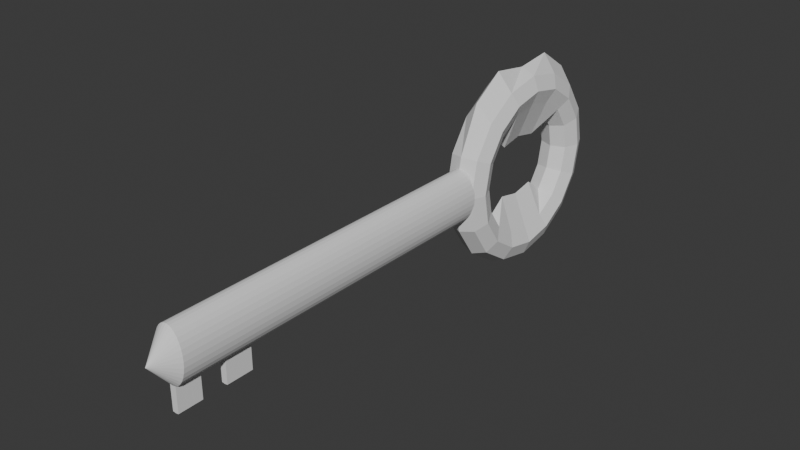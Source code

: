 # Source: kljucic.blend  (saved by Blender 4.2.66; exported with 4.5.12 LTS)
import bpy
from mathutils import Matrix  # noqa: F401  (used for matrix-valued properties, if any)

bpy.ops.wm.read_factory_settings(use_empty=True)
scene = bpy.context.scene
scene.name = 'Scene'

# ---- collections
col_collection = bpy.data.collections.new('Collection'); scene.collection.children.link(col_collection)

# ---- world
world_world = bpy.data.worlds.new('World'); scene.world = world_world
world_world.use_nodes = True; world_world.node_tree.nodes.clear()
_N = world_world.node_tree.nodes; _L = world_world.node_tree.links
n0 = _N.new('ShaderNodeOutputWorld'); n0.name = 'World Output'; n0.location = (300, 300)
n1 = _N.new('ShaderNodeBackground'); n1.name = 'Background'; n1.location = (10, 300)
n1.inputs[0].default_value = (0.05088, 0.05088, 0.05088, 1.0)
_L.new(n1.outputs[0], n0.inputs[0])
n0.is_active_output = True
world_world.color = (0.05088, 0.05088, 0.05088)
world_world.sun_shadow_jitter_overblur = 0.0

# ---- meshes
me_torus = bpy.data.meshes.new('Torus')
me_torus.from_pydata([(1.25, 0.0, 0.0), (1.177, 0.0, 0.1768), (1.0, 0.0, 0.25), (0.8232, 0.0, 0.1768), (0.4001, 0.0, -1.529e-08), (0.8232, 0.0, -0.1768), (1.0, 0.0, -0.25), (1.177, 0.0, -0.1768), (1.155, 0.4784, 0.0), (1.087, 0.4503, 0.1768), (0.9239, 0.3827, 0.25), (0.7606, 0.315, 0.1768), (0.343, 0.287, -1.529e-08), (0.7606, 0.315, -0.1768), (0.9239, 0.3827, -0.25), (1.087, 0.4503, -0.1768), (0.8839, 0.8839, 0.0), (0.8321, 0.8321, 0.1768), (0.7071, 0.7071, 0.25), (0.5821, 0.5821, 0.1768), (0.5303, 0.5303, 3.062e-17), (0.5821, 0.5821, -0.1768), (0.7071, 0.7071, -0.25), (0.8321, 0.8321, -0.1768), (0.4784, 1.155, 0.0), (0.4503, 1.087, 0.1768), (0.3827, 0.9239, 0.25), (0.315, 0.7606, 0.1768), (0.287, 0.6929, 3.062e-17), (0.315, 0.7606, -0.1768), (0.3827, 0.9239, -0.25), (0.4503, 1.087, -0.1768), (9.437e-08, 1.25, 0.0), (8.884e-08, 1.177, 0.1768), (7.55e-08, 1.0, 0.25), (6.215e-08, 0.8232, 0.1768), (5.662e-08, 0.75, 3.062e-17), (6.215e-08, 0.8232, -0.1768), (7.55e-08, 1.0, -0.25), (8.884e-08, 1.177, -0.1768), (-0.4784, 1.155, 0.0), (-0.4503, 1.087, 0.1768), (-0.3827, 0.9239, 0.25), (-0.315, 0.7606, 0.1768), (-0.287, 0.6929, 3.062e-17), (-0.315, 0.7606, -0.1768), (-0.3827, 0.9239, -0.25), (-0.4503, 1.087, -0.1768), (-1.034, 0.8839, -6.571e-09), (-0.8321, 0.8321, 0.1768), (-0.7071, 0.7071, 0.25), (-0.5821, 0.5821, 0.1768), (-0.5303, 0.5303, 3.062e-17), (-0.5821, 0.5821, -0.1768), (-0.7071, 0.7071, -0.25), (-0.8321, 0.8321, -0.1768), (-1.305, 0.4784, -6.571e-09), (-1.087, 0.4503, 0.1768), (-0.9239, 0.3827, 0.25), (-0.7606, 0.315, 0.1768), (-0.311, 0.287, 1.669e-08), (-0.7606, 0.315, -0.1768), (-0.9239, 0.3827, -0.25), (-1.087, 0.4503, -0.1768), (-1.25, 1.093e-07, 0.0), (-1.177, 1.029e-07, 0.1768), (-1.0, 8.742e-08, 0.25), (-0.8232, 7.197e-08, 0.1768), (-0.3681, 6.557e-08, 1.669e-08), (-0.8232, 7.197e-08, -0.1768), (-1.0, 8.742e-08, -0.25), (-1.177, 1.029e-07, -0.1768), (-1.323, -0.4784, -7.335e-09), (-1.087, -0.4503, 0.1768), (-0.9239, -0.3827, 0.25), (-0.7606, -0.315, 0.1768), (-0.311, -0.287, 1.669e-08), (-0.7606, -0.315, -0.1768), (-0.9239, -0.3827, -0.25), (-1.087, -0.4503, -0.1768), (-1.052, -0.8839, -7.335e-09), (-0.8321, -0.8321, 0.1768), (-0.7071, -0.7071, 0.25), (-0.5821, -0.5821, 0.1768), (-0.5303, -0.5303, 3.062e-17), (-0.5821, -0.5821, -0.1768), (-0.7071, -0.7071, -0.25), (-0.8321, -0.8321, -0.1768), (-0.4784, -1.155, 0.0), (-0.4503, -1.087, 0.1768), (-0.3827, -0.9239, 0.25), (-0.315, -0.7606, 0.1768), (-0.287, -0.6929, 3.062e-17), (-0.315, -0.7606, -0.1768), (-0.3827, -0.9239, -0.25), (-0.4503, -1.087, -0.1768), (9.437e-08, -1.25, 0.0), (8.884e-08, -1.177, 0.1768), (7.55e-08, -1.0, 0.25), (6.215e-08, -0.8232, 0.1768), (5.662e-08, -0.75, 3.062e-17), (6.215e-08, -0.8232, -0.1768), (7.55e-08, -1.0, -0.25), (8.884e-08, -1.177, -0.1768), (0.4784, -1.155, 0.0), (0.4503, -1.087, 0.1768), (0.3827, -0.9239, 0.25), (0.315, -0.7606, 0.1768), (0.287, -0.6929, 3.062e-17), (0.315, -0.7606, -0.1768), (0.3827, -0.9239, -0.25), (0.4503, -1.087, -0.1768), (0.8839, -0.8839, 0.0), (0.8321, -0.8321, 0.1768), (0.7071, -0.7071, 0.25), (0.5821, -0.5821, 0.1768), (0.5303, -0.5303, 3.062e-17), (0.5821, -0.5821, -0.1768), (0.7071, -0.7071, -0.25), (0.8321, -0.8321, -0.1768), (1.155, -0.4784, 0.0), (1.087, -0.4503, 0.1768), (0.9239, -0.3827, 0.25), (0.7606, -0.315, 0.1768), (0.343, -0.287, -1.529e-08), (0.7606, -0.315, -0.1768), (0.9239, -0.3827, -0.25), (1.087, -0.4503, -0.1768), (-8.014e-08, -0.8616, -3.503e-15), (-0.3333, -5.163, -1.457e-08), (-0.3333, -0.8616, -1.457e-08), (-0.3333, -4.528, -1.457e-08), (-0.3269, -0.8616, 0.03793), (-0.3269, -4.528, 0.03793), (-0.308, -0.8616, 0.07441), (-0.308, -4.528, 0.07441), (-0.2772, -0.8616, 0.108), (-0.2772, -4.528, 0.108), (-0.2357, -0.8616, 0.1375), (-0.2357, -4.528, 0.1375), (-0.1852, -0.8616, 0.1617), (-0.1852, -4.528, 0.1617), (-0.1276, -0.8616, 0.1796), (-0.1276, -4.528, 0.1796), (-0.06503, -0.8616, 0.1907), (-0.06503, -4.528, 0.1907), (-8.864e-08, -0.8616, 0.1944), (7.164e-08, -4.528, 0.1944), (0.06503, -0.8616, 0.1907), (0.06503, -4.528, 0.1907), (0.1276, -0.8616, 0.1796), (0.1276, -4.528, 0.1796), (0.1852, -0.8616, 0.1617), (0.1852, -4.528, 0.1617), (0.2357, -0.8616, 0.1375), (0.2357, -4.528, 0.1375), (0.2772, -0.8616, 0.108), (0.2772, -4.528, 0.108), (0.308, -0.8616, 0.07441), (0.308, -4.528, 0.07441), (0.3269, -0.8616, 0.03793), (0.3269, -4.528, 0.03793), (0.3333, -0.8616, 1.457e-08), (0.3333, -4.528, 1.457e-08), (0.3269, -0.8616, -0.03793), (0.3269, -4.528, -0.03793), (0.308, -0.8616, -0.07441), (0.308, -4.528, -0.07441), (0.2772, -0.8616, -0.108), (0.2772, -4.528, -0.108), (0.2357, -0.8616, -0.1375), (0.2357, -4.528, -0.1375), (0.1852, -0.8616, -0.1617), (0.1852, -4.528, -0.1617), (0.1276, -0.8616, -0.1796), (0.1276, -4.528, -0.1796), (0.06503, -0.8616, -0.1907), (0.06503, -4.528, -0.1907), (-7.164e-08, -0.8616, -0.1944), (8.864e-08, -4.528, -0.1944), (-0.06503, -0.8616, -0.1907), (-0.06503, -4.528, -0.1907), (-0.1276, -0.8616, -0.1796), (-0.1276, -4.528, -0.1796), (-0.1852, -0.8616, -0.1617), (-0.1852, -4.528, -0.1617), (-0.2357, -0.8616, -0.1375), (-0.2357, -4.528, -0.1375), (-0.2772, -0.8616, -0.108), (-0.2772, -4.528, -0.108), (-0.308, -0.8616, -0.07441), (-0.308, -4.528, -0.07441), (-0.3269, -0.8616, -0.03793), (-0.3269, -4.528, -0.03793), (-0.3333, -4.859, -1.457e-08), (-0.3333, -5.461, -1.457e-08), (-0.3269, -4.859, 0.03793), (-0.308, -4.859, 0.07441), (-0.2772, -4.859, 0.108), (-0.2357, -4.859, 0.1375), (-0.1852, -4.859, 0.1617), (-0.1276, -4.859, 0.1796), (-0.06503, -4.859, 0.1907), (8.611e-08, -4.859, 0.1944), (0.06503, -4.859, 0.1907), (0.1276, -4.859, 0.1796), (0.1852, -4.859, 0.1617), (0.2357, -4.859, 0.1375), (0.2772, -4.859, 0.108), (0.308, -4.859, 0.07441), (0.3269, -4.859, 0.03793), (0.3333, -4.859, 1.457e-08), (0.3269, -4.859, -0.03793), (0.308, -4.859, -0.07441), (0.2772, -4.859, -0.108), (0.2357, -4.859, -0.1375), (0.1852, -4.859, -0.1617), (0.1276, -4.859, -0.1796), (0.06503, -4.859, -0.1907), (1.031e-07, -4.859, -0.1944), (-0.06503, -4.859, -0.1907), (-0.1276, -4.859, -0.1796), (-0.1852, -4.859, -0.1617), (-0.2357, -4.859, -0.1375), (-0.2772, -4.859, -0.108), (-0.308, -4.859, -0.07441), (-0.3269, -4.859, -0.03793), (0.6355, -4.859, -0.03793), (-0.3269, -5.163, 0.03793), (-0.308, -5.163, 0.07441), (-0.2772, -5.163, 0.108), (-0.2357, -5.163, 0.1375), (-0.1852, -5.163, 0.1617), (-0.1276, -5.163, 0.1796), (-0.06503, -5.163, 0.1907), (9.939e-08, -5.163, 0.1944), (0.06503, -5.163, 0.1907), (0.1276, -5.163, 0.1796), (0.1852, -5.163, 0.1617), (0.2357, -5.163, 0.1375), (0.2772, -5.163, 0.108), (0.308, -5.163, 0.07441), (0.3269, -5.163, 0.03793), (0.3333, -5.163, 1.457e-08), (0.3269, -5.163, -0.03793), (0.308, -5.163, -0.07441), (0.2772, -5.163, -0.108), (0.2357, -5.163, -0.1375), (0.1852, -5.163, -0.1617), (0.1276, -5.163, -0.1796), (0.06503, -5.163, -0.1907), (1.164e-07, -5.163, -0.1944), (-0.06503, -5.163, -0.1907), (-0.1276, -5.163, -0.1796), (-0.1852, -5.163, -0.1617), (-0.2357, -5.163, -0.1375), (-0.2772, -5.163, -0.108), (-0.308, -5.163, -0.07441), (-0.3269, -5.163, -0.03793), (1.209e-07, -5.733, 5.284e-15), (-0.3269, -5.461, 0.03793), (-0.308, -5.461, 0.07441), (-0.2772, -5.461, 0.108), (-0.2357, -5.461, 0.1375), (-0.1852, -5.461, 0.1617), (-0.1276, -5.461, 0.1796), (-0.06503, -5.461, 0.1907), (1.124e-07, -5.461, 0.1944), (0.06503, -5.461, 0.1907), (0.1276, -5.461, 0.1796), (0.1852, -5.461, 0.1617), (0.2357, -5.461, 0.1375), (0.2772, -5.461, 0.108), (0.308, -5.461, 0.07441), (0.3269, -5.461, 0.03793), (0.3333, -5.461, 1.457e-08), (0.3269, -5.461, -0.03793), (0.308, -5.461, -0.07441), (0.2772, -5.461, -0.108), (0.2357, -5.461, -0.1375), (0.1852, -5.461, -0.1617), (0.1276, -5.461, -0.1796), (0.06503, -5.461, -0.1907), (1.294e-07, -5.461, -0.1944), (-0.06503, -5.461, -0.1907), (-0.1276, -5.461, -0.1796), (-0.1852, -5.461, -0.1617), (-0.2357, -5.461, -0.1375), (-0.2772, -5.461, -0.108), (-0.308, -5.461, -0.07441), (-0.3269, -5.461, -0.03793), (0.6355, -4.528, -0.03793), (0.6419, -4.528, 2.806e-08), (0.6355, -4.528, 0.03793), (0.6419, -4.859, 2.806e-08), (0.6355, -4.859, 0.03793), (0.6355, -5.461, -0.03793), (0.6355, -5.163, -0.03793), (0.6419, -5.163, 2.806e-08), (0.6355, -5.163, 0.03793), (0.6419, -5.461, 2.806e-08), (0.6355, -5.461, 0.03793)], [], [(0, 8, 9, 1), (1, 9, 10, 2), (2, 10, 11, 3), (3, 11, 12, 4), (4, 12, 13, 5), (5, 13, 14, 6), (6, 14, 15, 7), (7, 15, 8, 0), (8, 16, 17, 9), (9, 17, 18, 10), (10, 18, 19, 11), (11, 19, 20, 12), (12, 20, 21, 13), (13, 21, 22, 14), (14, 22, 23, 15), (15, 23, 16, 8), (16, 24, 25, 17), (17, 25, 26, 18), (18, 26, 27, 19), (19, 27, 28, 20), (20, 28, 29, 21), (21, 29, 30, 22), (22, 30, 31, 23), (23, 31, 24, 16), (24, 32, 33, 25), (25, 33, 34, 26), (26, 34, 35, 27), (27, 35, 36, 28), (28, 36, 37, 29), (29, 37, 38, 30), (30, 38, 39, 31), (31, 39, 32, 24), (32, 40, 41, 33), (33, 41, 42, 34), (34, 42, 43, 35), (35, 43, 44, 36), (36, 44, 45, 37), (37, 45, 46, 38), (38, 46, 47, 39), (39, 47, 40, 32), (40, 48, 49, 41), (41, 49, 50, 42), (42, 50, 51, 43), (43, 51, 52, 44), (44, 52, 53, 45), (45, 53, 54, 46), (46, 54, 55, 47), (47, 55, 48, 40), (48, 56, 57, 49), (49, 57, 58, 50), (50, 58, 59, 51), (51, 59, 60, 52), (52, 60, 61, 53), (53, 61, 62, 54), (54, 62, 63, 55), (55, 63, 56, 48), (56, 64, 65, 57), (57, 65, 66, 58), (58, 66, 67, 59), (59, 67, 68, 60), (60, 68, 69, 61), (61, 69, 70, 62), (62, 70, 71, 63), (63, 71, 64, 56), (64, 72, 73, 65), (65, 73, 74, 66), (66, 74, 75, 67), (67, 75, 76, 68), (68, 76, 77, 69), (69, 77, 78, 70), (70, 78, 79, 71), (71, 79, 72, 64), (72, 80, 81, 73), (73, 81, 82, 74), (74, 82, 83, 75), (75, 83, 84, 76), (76, 84, 85, 77), (77, 85, 86, 78), (78, 86, 87, 79), (79, 87, 80, 72), (80, 88, 89, 81), (81, 89, 90, 82), (82, 90, 91, 83), (83, 91, 92, 84), (84, 92, 93, 85), (85, 93, 94, 86), (86, 94, 95, 87), (87, 95, 88, 80), (88, 96, 97, 89), (89, 97, 98, 90), (90, 98, 99, 91), (91, 99, 100, 92), (92, 100, 101, 93), (93, 101, 102, 94), (94, 102, 103, 95), (95, 103, 96, 88), (96, 104, 105, 97), (97, 105, 106, 98), (98, 106, 107, 99), (99, 107, 108, 100), (100, 108, 109, 101), (101, 109, 110, 102), (102, 110, 111, 103), (103, 111, 104, 96), (104, 112, 113, 105), (105, 113, 114, 106), (106, 114, 115, 107), (107, 115, 116, 108), (108, 116, 117, 109), (109, 117, 118, 110), (110, 118, 119, 111), (111, 119, 112, 104), (112, 120, 121, 113), (113, 121, 122, 114), (114, 122, 123, 115), (115, 123, 124, 116), (116, 124, 125, 117), (117, 125, 126, 118), (118, 126, 127, 119), (119, 127, 120, 112), (120, 0, 1, 121), (121, 1, 2, 122), (122, 2, 3, 123), (123, 3, 4, 124), (124, 4, 5, 125), (125, 5, 6, 126), (126, 6, 7, 127), (127, 7, 0, 120), (128, 130, 132), (157, 155, 207, 208), (130, 131, 133, 132), (128, 132, 134), (173, 171, 215, 216), (132, 133, 135, 134), (128, 134, 136), (189, 187, 223, 224), (134, 135, 137, 136), (128, 136, 138), (131, 193, 226, 194), (136, 137, 139, 138), (128, 138, 140), (135, 133, 196, 197), (138, 139, 141, 140), (128, 140, 142), (151, 149, 204, 205), (140, 141, 143, 142), (128, 142, 144), (167, 165, 212, 213), (142, 143, 145, 144), (128, 144, 146), (183, 181, 220, 221), (144, 145, 147, 146), (128, 146, 148), (145, 143, 201, 202), (146, 147, 149, 148), (128, 148, 150), (161, 159, 209, 210), (148, 149, 151, 150), (128, 150, 152), (177, 175, 217, 218), (150, 151, 153, 152), (128, 152, 154), (193, 191, 225, 226), (152, 153, 155, 154), (128, 154, 156), (139, 137, 198, 199), (154, 155, 157, 156), (128, 156, 158), (155, 153, 206, 207), (156, 157, 159, 158), (128, 158, 160), (171, 169, 214, 215), (158, 159, 161, 160), (128, 160, 162), (187, 185, 222, 223), (160, 161, 163, 162), (128, 162, 164), (149, 147, 203, 204), (162, 163, 165, 164), (128, 164, 166), (212, 165, 291, 227), (164, 165, 167, 166), (128, 166, 168), (181, 179, 219, 220), (166, 167, 169, 168), (128, 168, 170), (133, 131, 194, 196), (168, 169, 171, 170), (128, 170, 172), (143, 141, 200, 201), (170, 171, 173, 172), (128, 172, 174), (159, 157, 208, 209), (172, 173, 175, 174), (128, 174, 176), (175, 173, 216, 217), (174, 175, 177, 176), (128, 176, 178), (191, 189, 224, 225), (176, 177, 179, 178), (128, 178, 180), (137, 135, 197, 198), (178, 179, 181, 180), (128, 180, 182), (153, 151, 205, 206), (180, 181, 183, 182), (128, 182, 184), (169, 167, 213, 214), (182, 183, 185, 184), (128, 184, 186), (185, 183, 221, 222), (184, 185, 187, 186), (128, 186, 188), (147, 145, 202, 203), (186, 187, 189, 188), (128, 188, 190), (165, 163, 292, 291), (188, 189, 191, 190), (128, 190, 192), (179, 177, 218, 219), (190, 191, 193, 192), (128, 192, 130), (141, 139, 199, 200), (192, 193, 131, 130), (215, 214, 246, 247), (208, 207, 239, 240), (201, 200, 232, 233), (221, 220, 252, 253), (214, 213, 245, 246), (207, 206, 238, 239), (200, 199, 231, 232), (220, 219, 251, 252), (194, 226, 258, 129), (213, 212, 244, 245), (206, 205, 237, 238), (226, 225, 257, 258), (199, 198, 230, 231), (219, 218, 250, 251), (212, 211, 243, 244), (205, 204, 236, 237), (225, 224, 256, 257), (198, 197, 229, 230), (218, 217, 249, 250), (211, 210, 242, 243), (204, 203, 235, 236), (224, 223, 255, 256), (197, 196, 228, 229), (217, 216, 248, 249), (210, 209, 241, 242), (203, 202, 234, 235), (223, 222, 254, 255), (196, 194, 129, 228), (216, 215, 247, 248), (209, 208, 240, 241), (202, 201, 233, 234), (222, 221, 253, 254), (235, 234, 266, 267), (255, 254, 286, 287), (228, 129, 195, 260), (248, 247, 279, 280), (241, 240, 272, 273), (234, 233, 265, 266), (254, 253, 285, 286), (247, 246, 278, 279), (240, 239, 271, 272), (233, 232, 264, 265), (253, 252, 284, 285), (246, 245, 277, 278), (239, 238, 270, 271), (232, 231, 263, 264), (252, 251, 283, 284), (129, 258, 290, 195), (245, 244, 276, 277), (238, 237, 269, 270), (258, 257, 289, 290), (231, 230, 262, 263), (251, 250, 282, 283), (243, 242, 299, 298), (237, 236, 268, 269), (257, 256, 288, 289), (230, 229, 261, 262), (250, 249, 281, 282), (242, 274, 301, 299), (236, 235, 267, 268), (256, 255, 287, 288), (229, 228, 260, 261), (249, 248, 280, 281), (242, 241, 273, 274), (259, 260, 195), (259, 261, 260), (259, 262, 261), (259, 263, 262), (259, 264, 263), (259, 265, 264), (259, 266, 265), (259, 267, 266), (259, 268, 267), (259, 269, 268), (259, 270, 269), (259, 271, 270), (259, 272, 271), (259, 273, 272), (259, 274, 273), (259, 275, 274), (259, 276, 275), (259, 277, 276), (259, 278, 277), (259, 279, 278), (259, 280, 279), (259, 281, 280), (259, 282, 281), (259, 283, 282), (259, 284, 283), (259, 285, 284), (259, 286, 285), (259, 287, 286), (259, 288, 287), (259, 289, 288), (259, 290, 289), (259, 195, 290), (291, 292, 294, 227), (292, 293, 295, 294), (297, 298, 300, 296), (298, 299, 301, 300), (210, 211, 294, 295), (275, 276, 296, 300), (161, 210, 295, 293), (163, 161, 293, 292), (244, 243, 298, 297), (276, 244, 297, 296), (211, 212, 227, 294), (274, 275, 300, 301)])
_uv = me_torus.uv_layers.new(name='UVMap')
_uv.uv.foreach_set('vector', [0.5, 0.5, 0.5625, 0.5, 0.5625, 0.625, 0.5, 0.625, 0.5, 0.625, 0.5625, 0.625, 0.5625, 0.75, 0.5, 0.75, 0.5, 0.75, 0.5625, 0.75, 0.5625, 0.875, 0.5, 0.875, 0.5, 0.875, 0.5625, 0.875, 0.5625, 1.0, 0.5, 1.0, 0.5, 0.0, 0.5625, 0.0, 0.5625, 0.125, 0.5, 0.125, 0.5, 0.125, 0.5625, 0.125, 0.5625, 0.25, 0.5, 0.25, 0.5, 0.25, 0.5625, 0.25, 0.5625, 0.375, 0.5, 0.375, 0.5, 0.375, 0.5625, 0.375, 0.5625, 0.5, 0.5, 0.5, 0.5625, 0.5, 0.625, 0.5, 0.625, 0.625, 0.5625, 0.625, 0.5625, 0.625, 0.625, 0.625, 0.625, 0.75, 0.5625, 0.75, 0.5625, 0.75, 0.625, 0.75, 0.625, 0.875, 0.5625, 0.875, 0.5625, 0.875, 0.625, 0.875, 0.625, 1.0, 0.5625, 1.0, 0.5625, 0.0, 0.625, 0.0, 0.625, 0.125, 0.5625, 0.125, 0.5625, 0.125, 0.625, 0.125, 0.625, 0.25, 0.5625, 0.25, 0.5625, 0.25, 0.625, 0.25, 0.625, 0.375, 0.5625, 0.375, 0.5625, 0.375, 0.625, 0.375, 0.625, 0.5, 0.5625, 0.5, 0.625, 0.5, 0.6875, 0.5, 0.6875, 0.625, 0.625, 0.625, 0.625, 0.625, 0.6875, 0.625, 0.6875, 0.75, 0.625, 0.75, 0.625, 0.75, 0.6875, 0.75, 0.6875, 0.875, 0.625, 0.875, 0.625, 0.875, 0.6875, 0.875, 0.6875, 1.0, 0.625, 1.0, 0.625, 0.0, 0.6875, 0.0, 0.6875, 0.125, 0.625, 0.125, 0.625, 0.125, 0.6875, 0.125, 0.6875, 0.25, 0.625, 0.25, 0.625, 0.25, 0.6875, 0.25, 0.6875, 0.375, 0.625, 0.375, 0.625, 0.375, 0.6875, 0.375, 0.6875, 0.5, 0.625, 0.5, 0.6875, 0.5, 0.75, 0.5, 0.75, 0.625, 0.6875, 0.625, 0.6875, 0.625, 0.75, 0.625, 0.75, 0.75, 0.6875, 0.75, 0.6875, 0.75, 0.75, 0.75, 0.75, 0.875, 0.6875, 0.875, 0.6875, 0.875, 0.75, 0.875, 0.75, 1.0, 0.6875, 1.0, 0.6875, 0.0, 0.75, 0.0, 0.75, 0.125, 0.6875, 0.125, 0.6875, 0.125, 0.75, 0.125, 0.75, 0.25, 0.6875, 0.25, 0.6875, 0.25, 0.75, 0.25, 0.75, 0.375, 0.6875, 0.375, 0.6875, 0.375, 0.75, 0.375, 0.75, 0.5, 0.6875, 0.5, 0.75, 0.5, 0.8125, 0.5, 0.8125, 0.625, 0.75, 0.625, 0.75, 0.625, 0.8125, 0.625, 0.8125, 0.75, 0.75, 0.75, 0.75, 0.75, 0.8125, 0.75, 0.8125, 0.875, 0.75, 0.875, 0.75, 0.875, 0.8125, 0.875, 0.8125, 1.0, 0.75, 1.0, 0.75, 0.0, 0.8125, 0.0, 0.8125, 0.125, 0.75, 0.125, 0.75, 0.125, 0.8125, 0.125, 0.8125, 0.25, 0.75, 0.25, 0.75, 0.25, 0.8125, 0.25, 0.8125, 0.375, 0.75, 0.375, 0.75, 0.375, 0.8125, 0.375, 0.8125, 0.5, 0.75, 0.5, 0.8125, 0.5, 0.875, 0.5, 0.875, 0.625, 0.8125, 0.625, 0.8125, 0.625, 0.875, 0.625, 0.875, 0.75, 0.8125, 0.75, 0.8125, 0.75, 0.875, 0.75, 0.875, 0.875, 0.8125, 0.875, 0.8125, 0.875, 0.875, 0.875, 0.875, 1.0, 0.8125, 1.0, 0.8125, 0.0, 0.875, 0.0, 0.875, 0.125, 0.8125, 0.125, 0.8125, 0.125, 0.875, 0.125, 0.875, 0.25, 0.8125, 0.25, 0.8125, 0.25, 0.875, 0.25, 0.875, 0.375, 0.8125, 0.375, 0.8125, 0.375, 0.875, 0.375, 0.875, 0.5, 0.8125, 0.5, 0.875, 0.5, 0.9375, 0.5, 0.9375, 0.625, 0.875, 0.625, 0.875, 0.625, 0.9375, 0.625, 0.9375, 0.75, 0.875, 0.75, 0.875, 0.75, 0.9375, 0.75, 0.9375, 0.875, 0.875, 0.875, 0.875, 0.875, 0.9375, 0.875, 0.9375, 1.0, 0.875, 1.0, 0.875, 0.0, 0.9375, 0.0, 0.9375, 0.125, 0.875, 0.125, 0.875, 0.125, 0.9375, 0.125, 0.9375, 0.25, 0.875, 0.25, 0.875, 0.25, 0.9375, 0.25, 0.9375, 0.375, 0.875, 0.375, 0.875, 0.375, 0.9375, 0.375, 0.9375, 0.5, 0.875, 0.5, 0.9375, 0.5, 1.0, 0.5, 1.0, 0.625, 0.9375, 0.625, 0.9375, 0.625, 1.0, 0.625, 1.0, 0.75, 0.9375, 0.75, 0.9375, 0.75, 1.0, 0.75, 1.0, 0.875, 0.9375, 0.875, 0.9375, 0.875, 1.0, 0.875, 1.0, 1.0, 0.9375, 1.0, 0.9375, 0.0, 1.0, 0.0, 1.0, 0.125, 0.9375, 0.125, 0.9375, 0.125, 1.0, 0.125, 1.0, 0.25, 0.9375, 0.25, 0.9375, 0.25, 1.0, 0.25, 1.0, 0.375, 0.9375, 0.375, 0.9375, 0.375, 1.0, 0.375, 1.0, 0.5, 0.9375, 0.5, 0.0, 0.5, 0.0625, 0.5, 0.0625, 0.625, 0.0, 0.625, 0.0, 0.625, 0.0625, 0.625, 0.0625, 0.75, 0.0, 0.75, 0.0, 0.75, 0.0625, 0.75, 0.0625, 0.875, 0.0, 0.875, 0.0, 0.875, 0.0625, 0.875, 0.0625, 1.0, 0.0, 1.0, 0.0, 0.0, 0.0625, 0.0, 0.0625, 0.125, 0.0, 0.125, 0.0, 0.125, 0.0625, 0.125, 0.0625, 0.25, 0.0, 0.25, 0.0, 0.25, 0.0625, 0.25, 0.0625, 0.375, 0.0, 0.375, 0.0, 0.375, 0.0625, 0.375, 0.0625, 0.5, 0.0, 0.5, 0.0625, 0.5, 0.125, 0.5, 0.125, 0.625, 0.0625, 0.625, 0.0625, 0.625, 0.125, 0.625, 0.125, 0.75, 0.0625, 0.75, 0.0625, 0.75, 0.125, 0.75, 0.125, 0.875, 0.0625, 0.875, 0.0625, 0.875, 0.125, 0.875, 0.125, 1.0, 0.0625, 1.0, 0.0625, 0.0, 0.125, 0.0, 0.125, 0.125, 0.0625, 0.125, 0.0625, 0.125, 0.125, 0.125, 0.125, 0.25, 0.0625, 0.25, 0.0625, 0.25, 0.125, 0.25, 0.125, 0.375, 0.0625, 0.375, 0.0625, 0.375, 0.125, 0.375, 0.125, 0.5, 0.0625, 0.5, 0.125, 0.5, 0.1875, 0.5, 0.1875, 0.625, 0.125, 0.625, 0.125, 0.625, 0.1875, 0.625, 0.1875, 0.75, 0.125, 0.75, 0.125, 0.75, 0.1875, 0.75, 0.1875, 0.875, 0.125, 0.875, 0.125, 0.875, 0.1875, 0.875, 0.1875, 1.0, 0.125, 1.0, 0.125, 0.0, 0.1875, 0.0, 0.1875, 0.125, 0.125, 0.125, 0.125, 0.125, 0.1875, 0.125, 0.1875, 0.25, 0.125, 0.25, 0.125, 0.25, 0.1875, 0.25, 0.1875, 0.375, 0.125, 0.375, 0.125, 0.375, 0.1875, 0.375, 0.1875, 0.5, 0.125, 0.5, 0.1875, 0.5, 0.25, 0.5, 0.25, 0.625, 0.1875, 0.625, 0.1875, 0.625, 0.25, 0.625, 0.25, 0.75, 0.1875, 0.75, 0.1875, 0.75, 0.25, 0.75, 0.25, 0.875, 0.1875, 0.875, 0.1875, 0.875, 0.25, 0.875, 0.25, 1.0, 0.1875, 1.0, 0.1875, 0.0, 0.25, 0.0, 0.25, 0.125, 0.1875, 0.125, 0.1875, 0.125, 0.25, 0.125, 0.25, 0.25, 0.1875, 0.25, 0.1875, 0.25, 0.25, 0.25, 0.25, 0.375, 0.1875, 0.375, 0.1875, 0.375, 0.25, 0.375, 0.25, 0.5, 0.1875, 0.5, 0.25, 0.5, 0.3125, 0.5, 0.3125, 0.625, 0.25, 0.625, 0.25, 0.625, 0.3125, 0.625, 0.3125, 0.75, 0.25, 0.75, 0.25, 0.75, 0.3125, 0.75, 0.3125, 0.875, 0.25, 0.875, 0.25, 0.875, 0.3125, 0.875, 0.3125, 1.0, 0.25, 1.0, 0.25, 0.0, 0.3125, 0.0, 0.3125, 0.125, 0.25, 0.125, 0.25, 0.125, 0.3125, 0.125, 0.3125, 0.25, 0.25, 0.25, 0.25, 0.25, 0.3125, 0.25, 0.3125, 0.375, 0.25, 0.375, 0.25, 0.375, 0.3125, 0.375, 0.3125, 0.5, 0.25, 0.5, 0.3125, 0.5, 0.375, 0.5, 0.375, 0.625, 0.3125, 0.625, 0.3125, 0.625, 0.375, 0.625, 0.375, 0.75, 0.3125, 0.75, 0.3125, 0.75, 0.375, 0.75, 0.375, 0.875, 0.3125, 0.875, 0.3125, 0.875, 0.375, 0.875, 0.375, 1.0, 0.3125, 1.0, 0.3125, 0.0, 0.375, 0.0, 0.375, 0.125, 0.3125, 0.125, 0.3125, 0.125, 0.375, 0.125, 0.375, 0.25, 0.3125, 0.25, 0.3125, 0.25, 0.375, 0.25, 0.375, 0.375, 0.3125, 0.375, 0.3125, 0.375, 0.375, 0.375, 0.375, 0.5, 0.3125, 0.5, 0.375, 0.5, 0.4375, 0.5, 0.4375, 0.625, 0.375, 0.625, 0.375, 0.625, 0.4375, 0.625, 0.4375, 0.75, 0.375, 0.75, 0.375, 0.75, 0.4375, 0.75, 0.4375, 0.875, 0.375, 0.875, 0.375, 0.875, 0.4375, 0.875, 0.4375, 1.0, 0.375, 1.0, 0.375, 0.0, 0.4375, 0.0, 0.4375, 0.125, 0.375, 0.125, 0.375, 0.125, 0.4375, 0.125, 0.4375, 0.25, 0.375, 0.25, 0.375, 0.25, 0.4375, 0.25, 0.4375, 0.375, 0.375, 0.375, 0.375, 0.375, 0.4375, 0.375, 0.4375, 0.5, 0.375, 0.5, 0.4375, 0.5, 0.5, 0.5, 0.5, 0.625, 0.4375, 0.625, 0.4375, 0.625, 0.5, 0.625, 0.5, 0.75, 0.4375, 0.75, 0.4375, 0.75, 0.5, 0.75, 0.5, 0.875, 0.4375, 0.875, 0.4375, 0.875, 0.5, 0.875, 0.5, 1.0, 0.4375, 1.0, 0.4375, 0.0, 0.5, 0.0, 0.5, 0.125, 0.4375, 0.125, 0.4375, 0.125, 0.5, 0.125, 0.5, 0.25, 0.4375, 0.25, 0.4375, 0.25, 0.5, 0.25, 0.5, 0.375, 0.4375, 0.375, 0.4375, 0.375, 0.5, 0.375, 0.5, 0.5, 0.4375, 0.5, 0.75, 0.25, 0.75, 0.49, 0.7968, 0.4854, 0.5938, 1.0, 0.625, 1.0, 0.625, 1.0, 0.5938, 1.0, 1.0, 0.5, 1.0, 1.0, 0.9688, 1.0, 0.9688, 0.5, 0.75, 0.25, 0.7968, 0.4854, 0.8418, 0.4717, 0.3438, 1.0, 0.375, 1.0, 0.375, 1.0, 0.3438, 1.0, 0.9688, 0.5, 0.9688, 1.0, 0.9375, 1.0, 0.9375, 0.5, 0.75, 0.25, 0.8418, 0.4717, 0.8833, 0.4496, 0.09375, 1.0, 0.125, 1.0, 0.125, 1.0, 0.09375, 1.0, 0.9375, 0.5, 0.9375, 1.0, 0.9062, 1.0, 0.9062, 0.5, 0.75, 0.25, 0.8833, 0.4496, 0.9197, 0.4197, 0.0, 1.0, 0.03125, 1.0, 0.03125, 1.0, 0.0, 1.0, 0.9062, 0.5, 0.9062, 1.0, 0.875, 1.0, 0.875, 0.5, 0.75, 0.25, 0.9197, 0.4197, 0.9496, 0.3833, 0.9375, 1.0, 0.9688, 1.0, 0.9688, 1.0, 0.9375, 1.0, 0.875, 0.5, 0.875, 1.0, 0.8438, 1.0, 0.8438, 0.5, 0.75, 0.25, 0.9496, 0.3833, 0.9717, 0.3418, 0.6875, 1.0, 0.7188, 1.0, 0.7188, 1.0, 0.6875, 1.0, 0.8438, 0.5, 0.8438, 1.0, 0.8125, 1.0, 0.8125, 0.5, 0.75, 0.25, 0.9717, 0.3418, 0.9854, 0.2968, 0.4375, 1.0, 0.4688, 1.0, 0.4688, 1.0, 0.4375, 1.0, 0.8125, 0.5, 0.8125, 1.0, 0.7812, 1.0, 0.7812, 0.5, 0.75, 0.25, 0.9854, 0.2968, 0.99, 0.25, 0.1875, 1.0, 0.2188, 1.0, 0.2188, 1.0, 0.1875, 1.0, 0.7812, 0.5, 0.7812, 1.0, 0.75, 1.0, 0.75, 0.5, 0.75, 0.25, 0.99, 0.25, 0.9854, 0.2032, 0.7812, 1.0, 0.8125, 1.0, 0.8125, 1.0, 0.7812, 1.0, 0.75, 0.5, 0.75, 1.0, 0.7188, 1.0, 0.7188, 0.5, 0.75, 0.25, 0.9854, 0.2032, 0.9717, 0.1582, 0.5312, 1.0, 0.5625, 1.0, 0.5625, 1.0, 0.5312, 1.0, 0.7188, 0.5, 0.7188, 1.0, 0.6875, 1.0, 0.6875, 0.5, 0.75, 0.25, 0.9717, 0.1582, 0.9496, 0.1167, 0.2812, 1.0, 0.3125, 1.0, 0.3125, 1.0, 0.2812, 1.0, 0.6875, 0.5, 0.6875, 1.0, 0.6562, 1.0, 0.6562, 0.5, 0.75, 0.25, 0.9496, 0.1167, 0.9197, 0.08029, 0.03125, 1.0, 0.0625, 1.0, 0.0625, 1.0, 0.03125, 1.0, 0.6562, 0.5, 0.6562, 1.0, 0.625, 1.0, 0.625, 0.5, 0.75, 0.25, 0.9197, 0.08029, 0.8833, 0.05045, 0.875, 1.0, 0.9062, 1.0, 0.9062, 1.0, 0.875, 1.0, 0.625, 0.5, 0.625, 1.0, 0.5938, 1.0, 0.5938, 0.5, 0.75, 0.25, 0.8833, 0.05045, 0.8418, 0.02827, 0.625, 1.0, 0.6562, 1.0, 0.6562, 1.0, 0.625, 1.0, 0.5938, 0.5, 0.5938, 1.0, 0.5625, 1.0, 0.5625, 0.5, 0.75, 0.25, 0.8418, 0.02827, 0.7968, 0.01461, 0.375, 1.0, 0.4062, 1.0, 0.4062, 1.0, 0.375, 1.0, 0.5625, 0.5, 0.5625, 1.0, 0.5312, 1.0, 0.5312, 0.5, 0.75, 0.25, 0.7968, 0.01461, 0.75, 0.01, 0.125, 1.0, 0.1562, 1.0, 0.1562, 1.0, 0.125, 1.0, 0.5312, 0.5, 0.5312, 1.0, 0.5, 1.0, 0.5, 0.5, 0.75, 0.25, 0.75, 0.01, 0.7032, 0.01461, 0.7188, 1.0, 0.75, 1.0, 0.75, 1.0, 0.7188, 1.0, 0.5, 0.5, 0.5, 1.0, 0.4688, 1.0, 0.4688, 0.5, 0.75, 0.25, 0.7032, 0.01461, 0.6582, 0.02827, 0.4688, 1.0, 0.4688, 1.0, 0.4688, 1.0, 0.4688, 1.0, 0.4688, 0.5, 0.4688, 1.0, 0.4375, 1.0, 0.4375, 0.5, 0.75, 0.25, 0.6582, 0.02827, 0.6167, 0.05045, 0.2188, 1.0, 0.25, 1.0, 0.25, 1.0, 0.2188, 1.0, 0.4375, 0.5, 0.4375, 1.0, 0.4062, 1.0, 0.4062, 0.5, 0.75, 0.25, 0.6167, 0.05045, 0.5803, 0.08029, 0.9688, 1.0, 1.0, 1.0, 1.0, 1.0, 0.9688, 1.0, 0.4062, 0.5, 0.4062, 1.0, 0.375, 1.0, 0.375, 0.5, 0.75, 0.25, 0.5803, 0.08029, 0.5504, 0.1167, 0.8125, 1.0, 0.8438, 1.0, 0.8438, 1.0, 0.8125, 1.0, 0.375, 0.5, 0.375, 1.0, 0.3438, 1.0, 0.3438, 0.5, 0.75, 0.25, 0.5504, 0.1167, 0.5283, 0.1582, 0.5625, 1.0, 0.5938, 1.0, 0.5938, 1.0, 0.5625, 1.0, 0.3438, 0.5, 0.3438, 1.0, 0.3125, 1.0, 0.3125, 0.5, 0.75, 0.25, 0.5283, 0.1582, 0.5146, 0.2032, 0.3125, 1.0, 0.3438, 1.0, 0.3438, 1.0, 0.3125, 1.0, 0.3125, 0.5, 0.3125, 1.0, 0.2812, 1.0, 0.2812, 0.5, 0.75, 0.25, 0.5146, 0.2032, 0.51, 0.25, 0.0625, 1.0, 0.09375, 1.0, 0.09375, 1.0, 0.0625, 1.0, 0.2812, 0.5, 0.2812, 1.0, 0.25, 1.0, 0.25, 0.5, 0.75, 0.25, 0.51, 0.25, 0.5146, 0.2968, 0.9062, 1.0, 0.9375, 1.0, 0.9375, 1.0, 0.9062, 1.0, 0.25, 0.5, 0.25, 1.0, 0.2188, 1.0, 0.2188, 0.5, 0.75, 0.25, 0.5146, 0.2968, 0.5283, 0.3418, 0.6562, 1.0, 0.6875, 1.0, 0.6875, 1.0, 0.6562, 1.0, 0.2188, 0.5, 0.2188, 1.0, 0.1875, 1.0, 0.1875, 0.5, 0.75, 0.25, 0.5283, 0.3418, 0.5504, 0.3833, 0.4062, 1.0, 0.4375, 1.0, 0.4375, 1.0, 0.4062, 1.0, 0.1875, 0.5, 0.1875, 1.0, 0.1562, 1.0, 0.1562, 0.5, 0.75, 0.25, 0.5504, 0.3833, 0.5803, 0.4197, 0.1562, 1.0, 0.1875, 1.0, 0.1875, 1.0, 0.1562, 1.0, 0.1562, 0.5, 0.1562, 1.0, 0.125, 1.0, 0.125, 0.5, 0.75, 0.25, 0.5803, 0.4197, 0.6167, 0.4496, 0.75, 1.0, 0.7812, 1.0, 0.7812, 1.0, 0.75, 1.0, 0.125, 0.5, 0.125, 1.0, 0.09375, 1.0, 0.09375, 0.5, 0.75, 0.25, 0.6167, 0.4496, 0.6582, 0.4717, 0.4688, 1.0, 0.5, 1.0, 0.5, 1.0, 0.4688, 1.0, 0.09375, 0.5, 0.09375, 1.0, 0.0625, 1.0, 0.0625, 0.5, 0.75, 0.25, 0.6582, 0.4717, 0.7032, 0.4854, 0.25, 1.0, 0.2812, 1.0, 0.2812, 1.0, 0.25, 1.0, 0.0625, 0.5, 0.0625, 1.0, 0.03125, 1.0, 0.03125, 0.5, 0.75, 0.25, 0.7032, 0.4854, 0.75, 0.49, 0.8438, 1.0, 0.875, 1.0, 0.875, 1.0, 0.8438, 1.0, 0.03125, 0.5, 0.03125, 1.0, 0.0, 1.0, 0.0, 0.5, 0.375, 1.0, 0.4062, 1.0, 0.4062, 1.0, 0.375, 1.0, 0.5938, 1.0, 0.625, 1.0, 0.625, 1.0, 0.5938, 1.0, 0.8125, 1.0, 0.8438, 1.0, 0.8438, 1.0, 0.8125, 1.0, 0.1875, 1.0, 0.2188, 1.0, 0.2188, 1.0, 0.1875, 1.0, 0.4062, 1.0, 0.4375, 1.0, 0.4375, 1.0, 0.4062, 1.0, 0.625, 1.0, 0.6562, 1.0, 0.6562, 1.0, 0.625, 1.0, 0.8438, 1.0, 0.875, 1.0, 0.875, 1.0, 0.8438, 1.0, 0.2188, 1.0, 0.25, 1.0, 0.25, 1.0, 0.2188, 1.0, 0.0, 1.0, 0.03125, 1.0, 0.03125, 1.0, 0.0, 1.0, 0.4375, 1.0, 0.4688, 1.0, 0.4688, 1.0, 0.4375, 1.0, 0.6562, 1.0, 0.6875, 1.0, 0.6875, 1.0, 0.6562, 1.0, 0.03125, 1.0, 0.0625, 1.0, 0.0625, 1.0, 0.03125, 1.0, 0.875, 1.0, 0.9062, 1.0, 0.9062, 1.0, 0.875, 1.0, 0.25, 1.0, 0.2812, 1.0, 0.2812, 1.0, 0.25, 1.0, 0.4688, 1.0, 0.5, 1.0, 0.5, 1.0, 0.4688, 1.0, 0.6875, 1.0, 0.7188, 1.0, 0.7188, 1.0, 0.6875, 1.0, 0.0625, 1.0, 0.09375, 1.0, 0.09375, 1.0, 0.0625, 1.0, 0.9062, 1.0, 0.9375, 1.0, 0.9375, 1.0, 0.9062, 1.0, 0.2812, 1.0, 0.3125, 1.0, 0.3125, 1.0, 0.2812, 1.0, 0.5, 1.0, 0.5312, 1.0, 0.5312, 1.0, 0.5, 1.0, 0.7188, 1.0, 0.75, 1.0, 0.75, 1.0, 0.7188, 1.0, 0.09375, 1.0, 0.125, 1.0, 0.125, 1.0, 0.09375, 1.0, 0.9375, 1.0, 0.9688, 1.0, 0.9688, 1.0, 0.9375, 1.0, 0.3125, 1.0, 0.3438, 1.0, 0.3438, 1.0, 0.3125, 1.0, 0.5312, 1.0, 0.5625, 1.0, 0.5625, 1.0, 0.5312, 1.0, 0.75, 1.0, 0.7812, 1.0, 0.7812, 1.0, 0.75, 1.0, 0.125, 1.0, 0.1562, 1.0, 0.1562, 1.0, 0.125, 1.0, 0.9688, 1.0, 1.0, 1.0, 1.0, 1.0, 0.9688, 1.0, 0.3438, 1.0, 0.375, 1.0, 0.375, 1.0, 0.3438, 1.0, 0.5625, 1.0, 0.5938, 1.0, 0.5938, 1.0, 0.5625, 1.0, 0.7812, 1.0, 0.8125, 1.0, 0.8125, 1.0, 0.7812, 1.0, 0.1562, 1.0, 0.1875, 1.0, 0.1875, 1.0, 0.1562, 1.0, 0.75, 1.0, 0.7812, 1.0, 0.7812, 1.0, 0.75, 1.0, 0.125, 1.0, 0.1562, 1.0, 0.1562, 1.0, 0.125, 1.0, 0.9688, 1.0, 1.0, 1.0, 1.0, 1.0, 0.9688, 1.0, 0.3438, 1.0, 0.375, 1.0, 0.375, 1.0, 0.3438, 1.0, 0.5625, 1.0, 0.5938, 1.0, 0.5938, 1.0, 0.5625, 1.0, 0.7812, 1.0, 0.8125, 1.0, 0.8125, 1.0, 0.7812, 1.0, 0.1562, 1.0, 0.1875, 1.0, 0.1875, 1.0, 0.1562, 1.0, 0.375, 1.0, 0.4062, 1.0, 0.4062, 1.0, 0.375, 1.0, 0.5938, 1.0, 0.625, 1.0, 0.625, 1.0, 0.5938, 1.0, 0.8125, 1.0, 0.8438, 1.0, 0.8438, 1.0, 0.8125, 1.0, 0.1875, 1.0, 0.2188, 1.0, 0.2188, 1.0, 0.1875, 1.0, 0.4062, 1.0, 0.4375, 1.0, 0.4375, 1.0, 0.4062, 1.0, 0.625, 1.0, 0.6562, 1.0, 0.6562, 1.0, 0.625, 1.0, 0.8438, 1.0, 0.875, 1.0, 0.875, 1.0, 0.8438, 1.0, 0.2188, 1.0, 0.25, 1.0, 0.25, 1.0, 0.2188, 1.0, 0.0, 1.0, 0.03125, 1.0, 0.03125, 1.0, 0.0, 1.0, 0.4375, 1.0, 0.4688, 1.0, 0.4688, 1.0, 0.4375, 1.0, 0.6562, 1.0, 0.6875, 1.0, 0.6875, 1.0, 0.6562, 1.0, 0.03125, 1.0, 0.0625, 1.0, 0.0625, 1.0, 0.03125, 1.0, 0.875, 1.0, 0.9062, 1.0, 0.9062, 1.0, 0.875, 1.0, 0.25, 1.0, 0.2812, 1.0, 0.2812, 1.0, 0.25, 1.0, 0.5, 1.0, 0.5312, 1.0, 0.5312, 1.0, 0.5, 1.0, 0.6875, 1.0, 0.7188, 1.0, 0.7188, 1.0, 0.6875, 1.0, 0.0625, 1.0, 0.09375, 1.0, 0.09375, 1.0, 0.0625, 1.0, 0.9062, 1.0, 0.9375, 1.0, 0.9375, 1.0, 0.9062, 1.0, 0.2812, 1.0, 0.3125, 1.0, 0.3125, 1.0, 0.2812, 1.0, 0.5312, 1.0, 0.5312, 1.0, 0.5312, 1.0, 0.5312, 1.0, 0.7188, 1.0, 0.75, 1.0, 0.75, 1.0, 0.7188, 1.0, 0.09375, 1.0, 0.125, 1.0, 0.125, 1.0, 0.09375, 1.0, 0.9375, 1.0, 0.9688, 1.0, 0.9688, 1.0, 0.9375, 1.0, 0.3125, 1.0, 0.3438, 1.0, 0.3438, 1.0, 0.3125, 1.0, 0.5312, 1.0, 0.5625, 1.0, 0.5625, 1.0, 0.5312, 1.0, 0.25, 0.25, 0.2968, 0.4854, 0.25, 0.49, 0.25, 0.25, 0.3418, 0.4717, 0.2968, 0.4854, 0.25, 0.25, 0.3833, 0.4496, 0.3418, 0.4717, 0.25, 0.25, 0.4197, 0.4197, 0.3833, 0.4496, 0.25, 0.25, 0.4496, 0.3833, 0.4197, 0.4197, 0.25, 0.25, 0.4717, 0.3418, 0.4496, 0.3833, 0.25, 0.25, 0.4854, 0.2968, 0.4717, 0.3418, 0.25, 0.25, 0.49, 0.25, 0.4854, 0.2968, 0.25, 0.25, 0.4854, 0.2032, 0.49, 0.25, 0.25, 0.25, 0.4717, 0.1582, 0.4854, 0.2032, 0.25, 0.25, 0.4496, 0.1167, 0.4717, 0.1582, 0.25, 0.25, 0.4197, 0.08029, 0.4496, 0.1167, 0.25, 0.25, 0.3833, 0.05045, 0.4197, 0.08029, 0.25, 0.25, 0.3418, 0.02827, 0.3833, 0.05045, 0.25, 0.25, 0.2968, 0.01461, 0.3418, 0.02827, 0.25, 0.25, 0.25, 0.01, 0.2968, 0.01461, 0.25, 0.25, 0.2032, 0.01461, 0.25, 0.01, 0.25, 0.25, 0.1582, 0.02827, 0.2032, 0.01461, 0.25, 0.25, 0.1167, 0.05045, 0.1582, 0.02827, 0.25, 0.25, 0.08029, 0.08029, 0.1167, 0.05045, 0.25, 0.25, 0.05045, 0.1167, 0.08029, 0.08029, 0.25, 0.25, 0.02827, 0.1582, 0.05045, 0.1167, 0.25, 0.25, 0.01461, 0.2032, 0.02827, 0.1582, 0.25, 0.25, 0.01, 0.25, 0.01461, 0.2032, 0.25, 0.25, 0.01461, 0.2968, 0.01, 0.25, 0.25, 0.25, 0.02827, 0.3418, 0.01461, 0.2968, 0.25, 0.25, 0.05045, 0.3833, 0.02827, 0.3418, 0.25, 0.25, 0.08029, 0.4197, 0.05045, 0.3833, 0.25, 0.25, 0.1167, 0.4496, 0.08029, 0.4197, 0.25, 0.25, 0.1582, 0.4717, 0.1167, 0.4496, 0.25, 0.25, 0.2032, 0.4854, 0.1582, 0.4717, 0.25, 0.25, 0.25, 0.49, 0.2032, 0.4854, 0.4688, 1.0, 0.5, 1.0, 0.5, 1.0, 0.4688, 1.0, 0.5, 1.0, 0.5312, 1.0, 0.5312, 1.0, 0.5, 1.0, 0.4688, 1.0, 0.5, 1.0, 0.5, 1.0, 0.4688, 1.0, 0.5, 1.0, 0.5312, 1.0, 0.5312, 1.0, 0.5, 1.0, 0.5312, 1.0, 0.5, 1.0, 0.5, 1.0, 0.5312, 1.0, 0.25, 0.01, 0.2032, 0.01461, 0.2032, 0.01461, 0.25, 0.01, 0.5312, 1.0, 0.5312, 1.0, 0.5312, 1.0, 0.5312, 1.0, 0.5, 1.0, 0.5312, 1.0, 0.5312, 1.0, 0.5, 1.0, 0.4688, 1.0, 0.5, 1.0, 0.5, 1.0, 0.4688, 1.0, 0.4688, 1.0, 0.4688, 1.0, 0.4688, 1.0, 0.4688, 1.0, 0.5, 1.0, 0.4688, 1.0, 0.4688, 1.0, 0.5, 1.0, 0.2968, 0.01461, 0.25, 0.01, 0.25, 0.01, 0.2968, 0.01461])
me_torus.update()

# ---- objects
ob_torus = bpy.data.objects.new('Torus', me_torus)

# ---- transforms, parenting, visibility, modifiers, constraints
ob_torus.location = (0.0, 4.851, 0.0)
ob_torus.rotation_euler = (0.0, 1.571, 0.0)
ob_torus.scale = (1.8, 1.8, 1.8)

# ---- collection membership
col_collection.objects.link(ob_torus)

# ---- scene / render settings (as saved in the file)
scene.frame_start = 1; scene.frame_end = 250; scene.frame_set(1)
scene.render.engine = 'BLENDER_EEVEE_NEXT'
bpy.context.view_layer.update()

# ---- added for rendering (the .blend has no active camera and no usable light): camera, sun
cam_auto = bpy.data.cameras.new('AutoCamera')
cam_auto.lens = 50.0
cam_auto.sensor_width = 36.0
cam_auto.clip_end = 1000.0
ob_auto_camera = bpy.data.objects.new('AutoCamera', cam_auto)
scene.collection.objects.link(ob_auto_camera)
ob_auto_camera.location = (12.4222, -14.0908, 10.0031)
ob_auto_camera.rotation_euler = (1.09748, -7.21219e-08, 0.694738)
scene.camera = ob_auto_camera
light_auto_sun = bpy.data.lights.new('AutoSun', 'SUN')
light_auto_sun.energy = 3.0
light_auto_sun.angle = 0.0523599
ob_auto_sun = bpy.data.objects.new('AutoSun', light_auto_sun)
scene.collection.objects.link(ob_auto_sun)
ob_auto_sun.rotation_euler = (0.872665, 0.174533, 0.523599)
bpy.context.view_layer.update()
